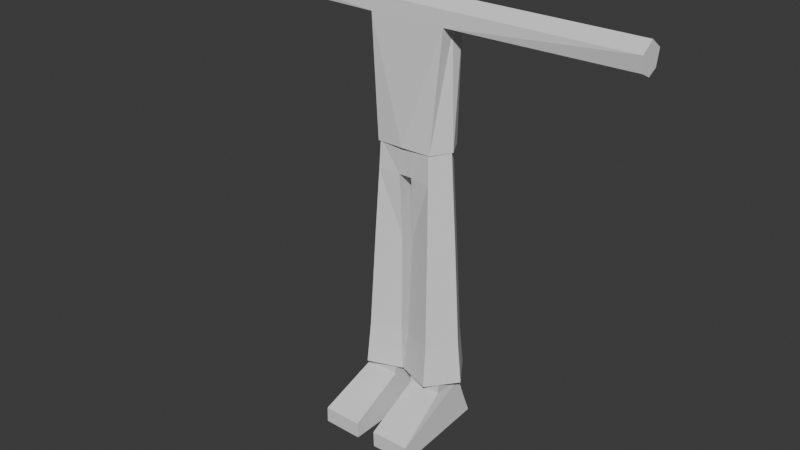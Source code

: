 # Source: characterTemplate.blend  (saved by Blender 4.2.66; exported with 4.5.12 LTS)
import bpy
from mathutils import Matrix  # noqa: F401  (used for matrix-valued properties, if any)

bpy.ops.wm.read_factory_settings(use_empty=True)
scene = bpy.context.scene
scene.name = 'Scene'

# ---- collections
col_collection = bpy.data.collections.new('Collection'); scene.collection.children.link(col_collection)

# ---- world
world_world = bpy.data.worlds.new('World'); scene.world = world_world
world_world.use_nodes = True; world_world.node_tree.nodes.clear()
_N = world_world.node_tree.nodes; _L = world_world.node_tree.links
n0 = _N.new('ShaderNodeOutputWorld'); n0.name = 'World Output'; n0.location = (300, 300)
n1 = _N.new('ShaderNodeBackground'); n1.name = 'Background'; n1.location = (10, 300)
n1.inputs[0].default_value = (0.05088, 0.05088, 0.05088, 1.0)
_L.new(n1.outputs[0], n0.inputs[0])
n0.is_active_output = True
world_world.color = (0.05088, 0.05088, 0.05088)
world_world.sun_shadow_jitter_overblur = 0.0

# ---- meshes
me_cylinder_002 = bpy.data.meshes.new('Cylinder.002')
me_cylinder_002.from_pydata([(1.917, 1.482, -1.018), (1.453, 0.8955, 1.988), (0.1064, 0.9678, -1.018), (0.402, 0.9094, 1.987), (0.03631, -0.9135, -1.018), (0.3613, -0.8847, 1.988), (1.804, -1.562, -1.018), (1.387, -0.8709, 1.989), (2.966, -0.08081, -1.018), (2.062, -0.01163, 1.99), (1.835, 1.271, -0.4869), (0.2794, 0.8287, -0.4868), (0.2191, -0.7877, -0.4868), (1.738, -1.345, -0.4869), (2.737, -0.07226, -0.4869), (1.653, 1.074, 0.7893), (1.704, 1.129, 0.4342), (1.678, 1.101, 0.6125), (0.3422, 0.7416, 0.4335), (0.3649, 0.7081, 0.7887), (0.3535, 0.7247, 0.6118), (0.2894, -0.6734, 0.4338), (0.315, -0.6299, 0.789), (0.3022, -0.6516, 0.6121), (1.619, -1.161, 0.4347), (1.572, -1.091, 0.7897), (1.595, -1.126, 0.6129), (2.493, -0.0471, 0.435), (2.399, -0.03766, 0.7899), (2.446, -0.04236, 0.6131), (2.164, -0.01856, 1.606), (1.516, 0.9477, 1.605), (0.3962, 0.6296, 1.604), (0.3528, -0.7804, 1.604), (1.445, -0.9339, 1.605), (0.0, -0.8771, 1.989), (0.0, 0.9169, 1.988), (0.0, 0.6374, 1.605), (0.0, -0.7726, 1.605)], [], [(14, 27, 16, 10), (12, 21, 24, 13), (13, 24, 27, 14), (10, 16, 18, 11), (14, 13, 12, 11, 10), (8, 14, 10, 0), (6, 13, 14, 8), (4, 12, 13, 6), (2, 11, 12, 4), (0, 10, 11, 2), (11, 18, 21, 12), (34, 7, 9, 30), (33, 5, 7, 34), (31, 1, 3, 32), (28, 15, 17, 29), (29, 17, 16, 27), (25, 28, 29, 26), (26, 29, 27, 24), (22, 25, 26, 23), (23, 26, 24, 21), (19, 22, 23, 20), (20, 23, 21, 18), (15, 19, 20, 17), (17, 20, 18, 16), (30, 9, 1, 31), (28, 30, 31, 15), (15, 31, 32, 19), (19, 32, 33, 22), (22, 33, 34, 25), (25, 34, 30, 28), (32, 3, 36, 37), (33, 32, 37, 38), (5, 33, 38, 35), (3, 1, 9, 7, 5), (5, 35, 36, 3)])
_uv = me_cylinder_002.uv_layers.new(name='UVMap')
_uv.uv.foreach_set('vector', [0.2, 0.6098, 0.2, 0.7738, 2.98e-08, 0.7737, 2.98e-08, 0.6098, 0.6, 0.6098, 0.6, 0.7737, 0.4, 0.7737, 0.4, 0.6098, 0.4, 0.6098, 0.4, 0.7737, 0.2, 0.7738, 0.2, 0.6098, 1.0, 0.6098, 1.0, 0.7737, 0.8, 0.7737, 0.8, 0.6098, 0.0, 0.0, 0.0, 0.0, 0.0, 0.0, 0.0, 0.0, 0.0, 0.0, 0.2, 0.5, 0.2, 0.6098, 2.98e-08, 0.6098, 2.98e-08, 0.5, 0.4, 0.5, 0.4, 0.6098, 0.2, 0.6098, 0.2, 0.5, 0.6, 0.5, 0.6, 0.6098, 0.4, 0.6098, 0.4, 0.5, 0.8, 0.5, 0.8, 0.6098, 0.6, 0.6098, 0.6, 0.5, 1.0, 0.5, 1.0, 0.6098, 0.8, 0.6098, 0.8, 0.5, 0.8, 0.6098, 0.8, 0.7737, 0.6, 0.7737, 0.6, 0.6098, 0.4, 0.9567, 0.4, 1.0, 0.2, 1.0, 0.2, 0.9567, 0.6, 0.9567, 0.6, 1.0, 0.4, 1.0, 0.4, 0.9567, 1.0, 0.9567, 1.0, 1.0, 0.8, 1.0, 0.8, 0.9567, 0.2, 0.836, 2.98e-08, 0.836, 2.98e-08, 0.8049, 0.2, 0.8049, 0.2, 0.8049, 2.98e-08, 0.8049, 2.98e-08, 0.7737, 0.2, 0.7738, 0.4, 0.836, 0.2, 0.836, 0.2, 0.8049, 0.4, 0.8049, 0.4, 0.8049, 0.2, 0.8049, 0.2, 0.7738, 0.4, 0.7737, 0.6, 0.8361, 0.4, 0.836, 0.4, 0.8049, 0.6, 0.8049, 0.6, 0.8049, 0.4, 0.8049, 0.4, 0.7737, 0.6, 0.7737, 0.8, 0.8361, 0.6, 0.8361, 0.6, 0.8049, 0.8, 0.8049, 0.8, 0.8049, 0.6, 0.8049, 0.6, 0.7737, 0.8, 0.7737, 1.0, 0.836, 0.8, 0.8361, 0.8, 0.8049, 1.0, 0.8049, 1.0, 0.8049, 0.8, 0.8049, 0.8, 0.7737, 1.0, 0.7737, 0.2, 0.9567, 0.2, 1.0, 2.98e-08, 1.0, 2.98e-08, 0.9567, 0.2, 0.836, 0.2, 0.9567, 2.98e-08, 0.9567, 2.98e-08, 0.836, 1.0, 0.836, 1.0, 0.9567, 0.8, 0.9567, 0.8, 0.8361, 0.8, 0.8361, 0.8, 0.9567, 0.6, 0.9567, 0.6, 0.8361, 0.6, 0.8361, 0.6, 0.9567, 0.4, 0.9567, 0.4, 0.836, 0.4, 0.836, 0.4, 0.9567, 0.2, 0.9567, 0.2, 0.836, 0.8, 0.9567, 0.8, 1.0, 0.8, 1.0, 0.8, 0.9567, 0.6, 0.9567, 0.8, 0.9567, 0.8, 0.9567, 0.6, 0.9567, 0.6, 1.0, 0.6, 0.9567, 0.6, 0.9567, 0.6, 1.0, 0.8, 1.0, 2.98e-08, 1.0, 0.2, 1.0, 0.4, 1.0, 0.6, 1.0, 0.6, 1.0, 0.6, 1.0, 0.8, 1.0, 0.8, 1.0])
me_cylinder_002.update()
me_cube_003 = bpy.data.meshes.new('Cube.003')
me_cube_003.from_pydata([(-3.391, -1.007, -0.9963), (-0.6522, -1.076, 1.004), (-3.382, 1.409, -0.9871), (-0.6522, 0.9937, 1.009), (1.684, -1.017, -0.9787), (1.0, -1.076, 1.0), (1.686, 1.084, -0.9704), (1.0, 0.9937, 1.005), (-0.6545, -1.029, 0.3091), (-0.6545, 0.9839, 0.3279), (0.9246, 0.9839, 0.3075), (0.9246, -1.029, 0.2888), (-3.415, 1.352, -0.5034), (1.308, 1.029, -0.3578), (1.317, -1.025, -0.3688), (-3.413, -1.01, -0.5148), (-3.391, -2.238, -0.9963), (-0.6522, -2.169, 1.004), (-3.382, -4.654, -0.9871), (-0.6522, -4.239, 1.009), (1.684, -2.228, -0.9787), (1.0, -2.169, 1.0), (1.686, -4.329, -0.9704), (1.0, -4.239, 1.005), (-0.6545, -2.216, 0.3091), (-0.6545, -4.229, 0.3279), (0.9246, -4.229, 0.3075), (0.9246, -2.216, 0.2888), (-3.415, -4.597, -0.5034), (1.308, -4.274, -0.3578), (1.317, -2.22, -0.3688), (-3.413, -2.235, -0.5148)], [], [(8, 1, 3, 9), (9, 3, 7, 10), (10, 7, 5, 11), (11, 5, 1, 8), (2, 6, 4, 0), (7, 3, 1, 5), (14, 11, 8, 15), (13, 10, 11, 14), (12, 9, 10, 13), (15, 8, 9, 12), (0, 15, 12, 2), (2, 12, 13, 6), (6, 13, 14, 4), (4, 14, 15, 0), (24, 17, 19, 25), (25, 19, 23, 26), (26, 23, 21, 27), (27, 21, 17, 24), (18, 22, 20, 16), (23, 19, 17, 21), (30, 27, 24, 31), (29, 26, 27, 30), (28, 25, 26, 29), (31, 24, 25, 28), (16, 31, 28, 18), (18, 28, 29, 22), (22, 29, 30, 20), (20, 30, 31, 16)])
_uv = me_cube_003.uv_layers.new(name='UVMap')
_uv.uv.foreach_set('vector', [0.5, 0.0, 0.625, 0.0, 0.625, 0.25, 0.5, 0.25, 0.5, 0.25, 0.625, 0.25, 0.625, 0.5, 0.5, 0.5, 0.5, 0.5, 0.625, 0.5, 0.625, 0.75, 0.5, 0.75, 0.5, 0.75, 0.625, 0.75, 0.625, 1.0, 0.5, 1.0, 0.125, 0.5, 0.375, 0.5, 0.375, 0.75, 0.125, 0.75, 0.625, 0.5, 0.875, 0.5, 0.875, 0.75, 0.625, 0.75, 0.4354, 0.75, 0.5, 0.75, 0.5, 1.0, 0.4354, 1.0, 0.4354, 0.5, 0.5, 0.5, 0.5, 0.75, 0.4354, 0.75, 0.4354, 0.25, 0.5, 0.25, 0.5, 0.5, 0.4354, 0.5, 0.4354, 0.0, 0.5, 0.0, 0.5, 0.25, 0.4354, 0.25, 0.375, 0.0, 0.4354, 0.0, 0.4354, 0.25, 0.375, 0.25, 0.375, 0.25, 0.4354, 0.25, 0.4354, 0.5, 0.375, 0.5, 0.375, 0.5, 0.4354, 0.5, 0.4354, 0.75, 0.375, 0.75, 0.375, 0.75, 0.4354, 0.75, 0.4354, 1.0, 0.375, 1.0, 0.5, 0.0, 0.625, 0.0, 0.625, 0.25, 0.5, 0.25, 0.5, 0.25, 0.625, 0.25, 0.625, 0.5, 0.5, 0.5, 0.5, 0.5, 0.625, 0.5, 0.625, 0.75, 0.5, 0.75, 0.5, 0.75, 0.625, 0.75, 0.625, 1.0, 0.5, 1.0, 0.125, 0.5, 0.375, 0.5, 0.375, 0.75, 0.125, 0.75, 0.625, 0.5, 0.875, 0.5, 0.875, 0.75, 0.625, 0.75, 0.4354, 0.75, 0.5, 0.75, 0.5, 1.0, 0.4354, 1.0, 0.4354, 0.5, 0.5, 0.5, 0.5, 0.75, 0.4354, 0.75, 0.4354, 0.25, 0.5, 0.25, 0.5, 0.5, 0.4354, 0.5, 0.4354, 0.0, 0.5, 0.0, 0.5, 0.25, 0.4354, 0.25, 0.375, 0.0, 0.4354, 0.0, 0.4354, 0.25, 0.375, 0.25, 0.375, 0.25, 0.4354, 0.25, 0.4354, 0.5, 0.375, 0.5, 0.375, 0.5, 0.4354, 0.5, 0.4354, 0.75, 0.375, 0.75, 0.375, 0.75, 0.4354, 0.75, 0.4354, 1.0, 0.375, 1.0])
me_cube_003.update()
me_cylinder_004 = bpy.data.meshes.new('Cylinder.004')
me_cylinder_004.from_pydata([(-1.0, -0.4255, 0.1764), (-0.3116, 0.5274, 1.0), (-0.3065, -1.375, 0.1764), (0.8175, 0.2879, 1.0), (0.8106, -1.455, 0.1764), (0.8106, -1.169, 1.0), (0.8074, 0.544, 0.1764), (-0.3065, -1.375, 1.0), (-0.3116, 0.5274, 0.1764), (-1.0, -0.4255, 1.0), (-0.3116, 0.5274, 0.0), (0.8074, 0.544, 0.0), (0.8106, -1.455, 0.0), (-0.3065, -1.375, 0.0), (-1.0, -0.4255, 0.0), (9.361, 0.8745, 0.1493), (9.505, -1.719, 0.132), (9.408, 1.145, 0.0), (9.412, -1.943, 0.0), (1.198, -0.4206, 1.0), (1.198, -0.4556, 0.1764), (0.809, -0.4556, 0.0), (9.41, -0.3993, 0.1904), (9.41, -0.3993, 0.0)], [], [(8, 1, 3, 6), (20, 19, 5, 4), (4, 5, 7, 2), (3, 1, 9, 7, 5, 19), (2, 7, 9, 0), (0, 9, 1, 8), (14, 0, 8, 10), (10, 8, 6, 11), (11, 6, 15, 17), (12, 4, 2, 13), (13, 2, 0, 14), (23, 22, 16, 18), (21, 11, 17, 23), (20, 4, 16, 22), (4, 12, 18, 16), (6, 20, 22, 15), (12, 21, 23, 18), (17, 15, 22, 23), (6, 3, 19, 20)])
_uv = me_cylinder_004.uv_layers.new(name='UVMap')
_uv.uv.foreach_set('vector', [1.0, 0.7941, 1.0, 1.0, 0.8, 1.0, 0.8, 0.7941, 0.7, 0.7941, 0.7, 1.0, 0.6, 1.0, 0.6, 0.7941, 0.6, 0.7941, 0.6, 1.0, 0.4, 1.0, 0.4, 0.7941, 0.4783, 0.3242, 0.25, 0.49, 0.02175, 0.3242, 0.1089, 0.05584, 0.3911, 0.05584, 0.4347, 0.19, 0.4, 0.7941, 0.4, 1.0, 0.2, 1.0, 0.2, 0.7941, 0.2, 0.7941, 0.2, 1.0, 2.98e-08, 1.0, 2.98e-08, 0.7941, 0.2, 0.75, 0.2, 0.7941, 2.98e-08, 0.7941, 2.98e-08, 0.75, 1.0, 0.75, 1.0, 0.7941, 0.8, 0.7941, 0.8, 0.75, 0.8, 0.75, 0.8, 0.7941, 0.8, 0.7941, 0.8, 0.75, 0.6, 0.75, 0.6, 0.7941, 0.4, 0.7941, 0.4, 0.75, 0.4, 0.75, 0.4, 0.7941, 0.2, 0.7941, 0.2, 0.75, 0.7, 0.75, 0.7, 0.7941, 0.6, 0.7941, 0.6, 0.75, 0.0, 0.0, 0.0, 0.0, 0.0, 0.0, 0.0, 0.0, 0.7, 0.7941, 0.6, 0.7941, 0.6, 0.7941, 0.7, 0.7941, 0.6, 0.7941, 0.6, 0.75, 0.6, 0.75, 0.6, 0.7941, 0.8, 0.7941, 0.7, 0.7941, 0.7, 0.7941, 0.8, 0.7941, 0.0, 0.0, 0.0, 0.0, 0.0, 0.0, 0.0, 0.0, 0.8, 0.75, 0.8, 0.7941, 0.7, 0.7941, 0.7, 0.75, 0.8, 0.7941, 0.8, 1.0, 0.7, 1.0, 0.7, 0.7941])
me_cylinder_004.update()

# ---- objects
ob_empty = bpy.data.objects.new('Empty', None)
ob_empty_001 = bpy.data.objects.new('Empty.001', None)
ob_empty_002 = bpy.data.objects.new('Empty.002', None)
ob_empty_003 = bpy.data.objects.new('Empty.003', None)
ob_cylinder = bpy.data.objects.new('Cylinder', me_cylinder_002)
ob_cube_001 = bpy.data.objects.new('Cube.001', me_cube_003)
ob_cylinder_001 = bpy.data.objects.new('Cylinder.001', me_cylinder_004)

# ---- transforms, parenting, visibility, modifiers, constraints
ob_empty.location = (1.757, 0.0, 0.4392)
ob_empty.rotation_euler = (1.571, -0.0, -0.0)
ob_empty.empty_display_type = 'IMAGE'
ob_empty.empty_display_size = 5.0
ob_empty.use_empty_image_alpha = True
ob_empty.color = (1.0, 1.0, 1.0, 0.2785)
ob_empty_001.location = (1.757, 0.4913, 0.4933)
ob_empty_001.rotation_euler = (1.571, -0.0, 1.571)
ob_empty_001.empty_display_type = 'IMAGE'
ob_empty_001.empty_display_size = 5.0
ob_empty_001.use_empty_image_alpha = True
ob_empty_001.color = (1.0, 1.0, 1.0, 0.2785)
ob_empty_002.location = (-2.697e-16, -0.1863, -1.214)
ob_empty_002.rotation_euler = (1.571, -0.0, 1.571)
ob_empty_002.scale = (0.5633, 0.5633, 0.5633)
ob_empty_002.empty_display_type = 'IMAGE'
ob_empty_002.empty_display_size = 5.0
ob_empty_002.use_empty_image_alpha = True
ob_empty_002.color = (1.0, 1.0, 1.0, 0.3734)
ob_empty_003.location = (-1.068, -0.1863, -1.214)
ob_empty_003.rotation_euler = (1.571, -0.0, 6.283)
ob_empty_003.scale = (0.5633, 0.5633, 0.5633)
ob_empty_003.empty_display_type = 'IMAGE'
ob_empty_003.empty_display_size = 5.0
ob_empty_003.use_empty_image_alpha = True
ob_empty_003.color = (1.0, 1.0, 1.0, 0.3291)
ob_cylinder.location = (0.002591, 0.0534, -0.6257)
ob_cylinder.scale = (0.1242, 0.1242, 0.499)
_m = ob_cylinder.modifiers.new('Mirror', 'MIRROR')
_m.use_clip = True
ob_cube_001.location = (0.175, 0.02465, -1.273)
ob_cube_001.rotation_euler = (0.0, -0.0, 4.712)
ob_cube_001.scale = (-0.1309, 0.1061, 0.2187)
ob_cylinder_001.location = (0.0, 0.08953, 1.16)
ob_cylinder_001.rotation_euler = (-1.344e-07, 1.571, 0.0)
ob_cylinder_001.scale = (0.0851, 0.0851, 1.401)
_m = ob_cylinder_001.modifiers.new('Mirror', 'MIRROR')
_m.use_axis = (False, False, True)
_m.use_clip = True

# ---- collection membership
col_collection.objects.link(ob_empty)
col_collection.objects.link(ob_empty_001)
col_collection.objects.link(ob_empty_002)
col_collection.objects.link(ob_empty_003)
col_collection.objects.link(ob_cylinder)
col_collection.objects.link(ob_cube_001)
col_collection.objects.link(ob_cylinder_001)

# ---- scene / render settings (as saved in the file)
scene.frame_start = 1; scene.frame_end = 250; scene.frame_set(32)
scene.render.engine = 'BLENDER_EEVEE_NEXT'
bpy.context.view_layer.update()

# ---- added for rendering (the .blend has no active camera and no usable light): camera, sun
cam_auto = bpy.data.cameras.new('AutoCamera')
cam_auto.lens = 50.0
cam_auto.sensor_width = 36.0
cam_auto.clip_end = 1000.0
ob_auto_camera = bpy.data.objects.new('AutoCamera', cam_auto)
scene.collection.objects.link(ob_auto_camera)
ob_auto_camera.location = (3.6755, -4.4991, 2.81737)
ob_auto_camera.rotation_euler = (1.09748, -7.21219e-08, 0.694738)
scene.camera = ob_auto_camera
light_auto_sun = bpy.data.lights.new('AutoSun', 'SUN')
light_auto_sun.energy = 3.0
light_auto_sun.angle = 0.0523599
ob_auto_sun = bpy.data.objects.new('AutoSun', light_auto_sun)
scene.collection.objects.link(ob_auto_sun)
ob_auto_sun.rotation_euler = (0.872665, 0.174533, 0.523599)
bpy.context.view_layer.update()
